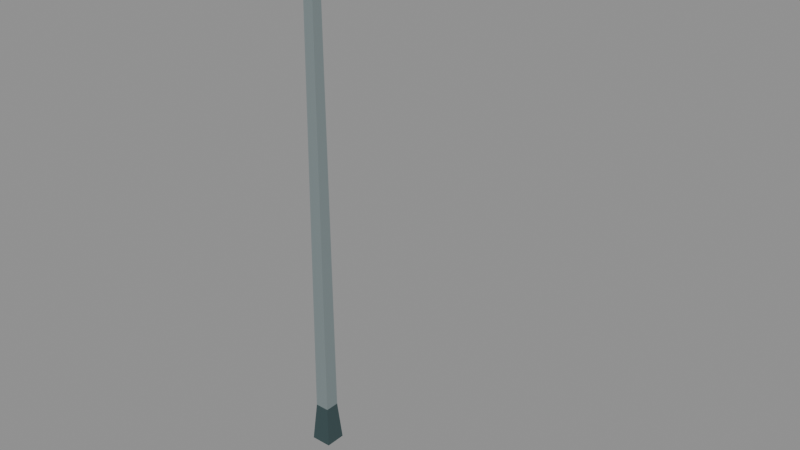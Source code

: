 # Source: streetlight.blend  (saved by Blender 5.2.44; exported with 4.5.12 LTS)
import bpy
from mathutils import Matrix  # noqa: F401  (used for matrix-valued properties, if any)

bpy.ops.wm.read_factory_settings(use_empty=True)
scene = bpy.context.scene
scene.name = 'Scene'

# ---- materials (node trees are filled in below, after node groups)
mat_deep_petrol_enamel = bpy.data.materials.new('Deep petrol enamel')
mat_deep_petrol_enamel.diffuse_color = (0.056, 0.099, 0.105, 1.0)
mat_weathered_galvanized_steel = bpy.data.materials.new('Weathered galvanized steel')
mat_weathered_galvanized_steel.diffuse_color = (0.32, 0.39, 0.4, 1.0)
mat_warm_prismatic_diffuser = bpy.data.materials.new('Warm prismatic diffuser')
mat_warm_prismatic_diffuser.diffuse_color = (1.0, 0.74, 0.39, 1.0)

# ---- material node trees
mat_deep_petrol_enamel.use_nodes = True; mat_deep_petrol_enamel.node_tree.nodes.clear()
_N = mat_deep_petrol_enamel.node_tree.nodes; _L = mat_deep_petrol_enamel.node_tree.links
n0 = _N.new('ShaderNodeBsdfPrincipled'); n0.name = 'Principled BSDF'; n0.location = (-200, 100)
n0.inputs[0].default_value = (0.056, 0.099, 0.105, 1.0)
n0.inputs[1].default_value = 0.38
n0.inputs[2].default_value = 0.53
n0.inputs[10].default_value = 0.005
n1 = _N.new('ShaderNodeOutputMaterial'); n1.name = 'Material Output'; n1.location = (200, 100)
_L.new(n0.outputs[0], n1.inputs[0])
n1.is_active_output = True
mat_weathered_galvanized_steel.use_nodes = True; mat_weathered_galvanized_steel.node_tree.nodes.clear()
_N = mat_weathered_galvanized_steel.node_tree.nodes; _L = mat_weathered_galvanized_steel.node_tree.links
n0 = _N.new('ShaderNodeBsdfPrincipled'); n0.name = 'Principled BSDF'; n0.location = (-200, 100)
n0.inputs[0].default_value = (0.32, 0.39, 0.4, 1.0)
n0.inputs[1].default_value = 0.55
n0.inputs[2].default_value = 0.53
n0.inputs[10].default_value = 0.005
n1 = _N.new('ShaderNodeOutputMaterial'); n1.name = 'Material Output'; n1.location = (200, 100)
_L.new(n0.outputs[0], n1.inputs[0])
n1.is_active_output = True
mat_warm_prismatic_diffuser.use_nodes = True; mat_warm_prismatic_diffuser.node_tree.nodes.clear()
_N = mat_warm_prismatic_diffuser.node_tree.nodes; _L = mat_warm_prismatic_diffuser.node_tree.links
n0 = _N.new('ShaderNodeBsdfPrincipled'); n0.name = 'Principled BSDF'; n0.location = (-200, 100)
n0.inputs[0].default_value = (1.0, 0.74, 0.39, 1.0)
n0.inputs[2].default_value = 0.53
n0.inputs[10].default_value = 0.005
n0.inputs[27].default_value = (1.0, 0.74, 0.39, 1.0)
n0.inputs[28].default_value = 0.7
n1 = _N.new('ShaderNodeOutputMaterial'); n1.name = 'Material Output'; n1.location = (200, 100)
_L.new(n0.outputs[0], n1.inputs[0])
n1.is_active_output = True

# ---- meshes
me_streetlight = bpy.data.meshes.new('Streetlight')
me_streetlight.from_pydata([(0.1025, 0.1025, 0.0), (-0.1025, 0.1025, 0.0), (-0.1025, -0.1025, 0.0), (0.1025, -0.1025, 0.0), (0.07071, 0.07071, 0.4), (-0.07071, 0.07071, 0.4), (-0.07071, -0.07071, 0.4), (0.07071, -0.07071, 0.4), (0.05055, 0.05091, 4.744), (-0.05055, 0.05091, 4.756), (-0.05055, -0.05091, 4.756), (0.05055, -0.05091, 4.744), (0.2888, 0.04808, 5.136), (0.2512, 0.04808, 5.224), (0.2512, -0.04808, 5.224), (0.2888, -0.04808, 5.136), (1.232, 0.03889, 5.311), (1.228, 0.03889, 5.389), (1.228, -0.03889, 5.389), (1.232, -0.03889, 5.311), (1.09, -0.095, 5.25), (1.98, -0.18, 5.25), (1.98, 0.18, 5.25), (1.09, 0.095, 5.25), (1.159, -0.08075, 5.38), (1.916, -0.153, 5.38), (1.916, 0.153, 5.38), (1.159, 0.08075, 5.38), (1.22, 0.0, 5.2), (1.86, 0.0, 5.19)], [], [(3, 2, 1, 0), (0, 1, 5, 4), (1, 2, 6, 5), (2, 3, 7, 6), (3, 0, 4, 7), (4, 5, 9, 8), (5, 6, 10, 9), (6, 7, 11, 10), (7, 4, 8, 11), (8, 9, 13, 12), (9, 10, 14, 13), (10, 11, 15, 14), (11, 8, 12, 15), (12, 13, 17, 16), (13, 14, 18, 17), (14, 15, 19, 18), (15, 12, 16, 19), (20, 21, 25, 24), (21, 22, 26, 25), (22, 23, 27, 26), (23, 20, 24, 27), (24, 25, 26, 27), (21, 20, 28, 29), (22, 21, 29), (23, 22, 29, 28), (20, 23, 28)])
me_streetlight.polygons.foreach_set('material_index', [0, 0, 0, 0, 0, 1, 1, 1, 1, 1, 1, 1, 1, 1, 1, 1, 1, 0, 0, 0, 0, 0, 2, 2, 2, 2])
me_streetlight.materials.append(mat_deep_petrol_enamel)
me_streetlight.materials.append(mat_weathered_galvanized_steel)
me_streetlight.materials.append(mat_warm_prismatic_diffuser)
me_streetlight.update()

# ---- objects
ob_streetlight = bpy.data.objects.new('Streetlight', me_streetlight)

# ---- transforms, parenting, visibility, modifiers, constraints
ob_streetlight.location = (0.0, 0.0, 0.0)

# ---- collection membership
scene.collection.objects.link(ob_streetlight)

# ---- scene / render settings (as saved in the file)
scene.frame_start = 1; scene.frame_end = 250; scene.frame_set(1)
scene.render.engine = 'BLENDER_EEVEE_NEXT'
scene.render.bake_bias = 0.0
scene.render.bake_samples = 0
scene.render.compositor_device = 'GPU'
scene.eevee.use_volume_custom_range = False
scene.eevee.fast_gi_thickness_near = 0.1
scene.eevee.fast_gi_thickness_far = 0.0
scene.eevee.ray_tracing_options.screen_trace_thickness = 0.1
bpy.context.view_layer.update()

# ---- added for rendering (the .blend has no active camera and no usable light): camera, sun + grey world if the file has none
cam_auto = bpy.data.cameras.new('AutoCamera')
cam_auto.lens = 50.0
cam_auto.sensor_width = 36.0
cam_auto.clip_end = 1000.0
ob_auto_camera = bpy.data.objects.new('AutoCamera', cam_auto)
scene.collection.objects.link(ob_auto_camera)
ob_auto_camera.location = (6.29435, -6.42674, 6.97891)
ob_auto_camera.rotation_euler = (1.09748, -7.21219e-08, 0.694738)
scene.camera = ob_auto_camera
light_auto_sun = bpy.data.lights.new('AutoSun', 'SUN')
light_auto_sun.energy = 3.0
light_auto_sun.angle = 0.0523599
ob_auto_sun = bpy.data.objects.new('AutoSun', light_auto_sun)
scene.collection.objects.link(ob_auto_sun)
ob_auto_sun.rotation_euler = (0.872665, 0.174533, 0.523599)
if scene.world is None:
    world_auto = bpy.data.worlds.new('AutoWorld')
    world_auto.color = (0.3, 0.3, 0.3)
    scene.world = world_auto
bpy.context.view_layer.update()
